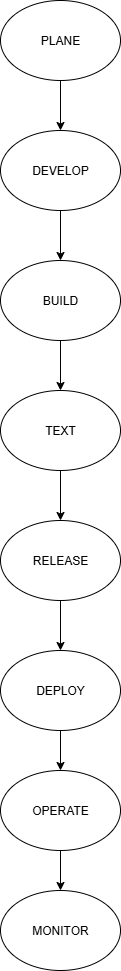

The diagram above was exported from draw.io. Its source (the exported page's mxGraphModel, read from the mxfile embedded in the PNG):
<mxGraphModel dx="1723" dy="950" grid="1" gridSize="10" guides="1" tooltips="1" connect="1" arrows="1" fold="1" page="1" pageScale="1" pageWidth="850" pageHeight="1100" math="0" shadow="0">
  <root>
    <mxCell id="0" />
    <mxCell id="1" parent="0" />
    <mxCell id="yRVPVBR3kPhmyAiZpAQS-3" value="PLANE" style="ellipse;whiteSpace=wrap;html=1;" vertex="1" parent="1">
      <mxGeometry x="350" y="50" width="120" height="80" as="geometry" />
    </mxCell>
    <mxCell id="yRVPVBR3kPhmyAiZpAQS-4" value="TEXT" style="ellipse;whiteSpace=wrap;html=1;" vertex="1" parent="1">
      <mxGeometry x="350" y="440" width="120" height="80" as="geometry" />
    </mxCell>
    <mxCell id="yRVPVBR3kPhmyAiZpAQS-5" value="BUILD" style="ellipse;whiteSpace=wrap;html=1;" vertex="1" parent="1">
      <mxGeometry x="350" y="310" width="120" height="80" as="geometry" />
    </mxCell>
    <mxCell id="yRVPVBR3kPhmyAiZpAQS-6" value="DEVELOP" style="ellipse;whiteSpace=wrap;html=1;" vertex="1" parent="1">
      <mxGeometry x="350" y="180" width="120" height="80" as="geometry" />
    </mxCell>
    <mxCell id="yRVPVBR3kPhmyAiZpAQS-7" value="DEPLOY" style="ellipse;whiteSpace=wrap;html=1;" vertex="1" parent="1">
      <mxGeometry x="350" y="700" width="120" height="80" as="geometry" />
    </mxCell>
    <mxCell id="yRVPVBR3kPhmyAiZpAQS-8" value="OPERATE" style="ellipse;whiteSpace=wrap;html=1;" vertex="1" parent="1">
      <mxGeometry x="350" y="820" width="120" height="80" as="geometry" />
    </mxCell>
    <mxCell id="yRVPVBR3kPhmyAiZpAQS-9" value="MONITOR" style="ellipse;whiteSpace=wrap;html=1;" vertex="1" parent="1">
      <mxGeometry x="350" y="940" width="120" height="80" as="geometry" />
    </mxCell>
    <mxCell id="yRVPVBR3kPhmyAiZpAQS-10" value="RELEASE" style="ellipse;whiteSpace=wrap;html=1;" vertex="1" parent="1">
      <mxGeometry x="350" y="570" width="120" height="80" as="geometry" />
    </mxCell>
    <mxCell id="yRVPVBR3kPhmyAiZpAQS-11" value="" style="endArrow=classic;html=1;rounded=0;exitX=0.5;exitY=1;exitDx=0;exitDy=0;entryX=0.5;entryY=0;entryDx=0;entryDy=0;" edge="1" parent="1" source="yRVPVBR3kPhmyAiZpAQS-3" target="yRVPVBR3kPhmyAiZpAQS-6">
      <mxGeometry width="50" height="50" relative="1" as="geometry">
        <mxPoint x="400" y="400" as="sourcePoint" />
        <mxPoint x="420" y="180" as="targetPoint" />
        <Array as="points" />
      </mxGeometry>
    </mxCell>
    <mxCell id="yRVPVBR3kPhmyAiZpAQS-12" value="" style="endArrow=classic;html=1;rounded=0;exitX=0.5;exitY=1;exitDx=0;exitDy=0;entryX=0.5;entryY=0;entryDx=0;entryDy=0;" edge="1" parent="1" source="yRVPVBR3kPhmyAiZpAQS-6" target="yRVPVBR3kPhmyAiZpAQS-5">
      <mxGeometry width="50" height="50" relative="1" as="geometry">
        <mxPoint x="400" y="390" as="sourcePoint" />
        <mxPoint x="450" y="340" as="targetPoint" />
      </mxGeometry>
    </mxCell>
    <mxCell id="yRVPVBR3kPhmyAiZpAQS-13" value="" style="endArrow=classic;html=1;rounded=0;entryX=0.5;entryY=0;entryDx=0;entryDy=0;exitX=0.5;exitY=1;exitDx=0;exitDy=0;" edge="1" parent="1" source="yRVPVBR3kPhmyAiZpAQS-5" target="yRVPVBR3kPhmyAiZpAQS-4">
      <mxGeometry width="50" height="50" relative="1" as="geometry">
        <mxPoint x="400" y="390" as="sourcePoint" />
        <mxPoint x="450" y="340" as="targetPoint" />
      </mxGeometry>
    </mxCell>
    <mxCell id="yRVPVBR3kPhmyAiZpAQS-14" value="" style="endArrow=classic;html=1;rounded=0;exitX=0.5;exitY=1;exitDx=0;exitDy=0;entryX=0.5;entryY=0;entryDx=0;entryDy=0;" edge="1" parent="1" source="yRVPVBR3kPhmyAiZpAQS-4" target="yRVPVBR3kPhmyAiZpAQS-10">
      <mxGeometry width="50" height="50" relative="1" as="geometry">
        <mxPoint x="400" y="590" as="sourcePoint" />
        <mxPoint x="410" y="560" as="targetPoint" />
      </mxGeometry>
    </mxCell>
    <mxCell id="yRVPVBR3kPhmyAiZpAQS-15" value="" style="endArrow=classic;html=1;rounded=0;exitX=0.5;exitY=1;exitDx=0;exitDy=0;entryX=0.5;entryY=0;entryDx=0;entryDy=0;" edge="1" parent="1" source="yRVPVBR3kPhmyAiZpAQS-10" target="yRVPVBR3kPhmyAiZpAQS-7">
      <mxGeometry width="50" height="50" relative="1" as="geometry">
        <mxPoint x="510" y="690" as="sourcePoint" />
        <mxPoint x="550" y="580" as="targetPoint" />
      </mxGeometry>
    </mxCell>
    <mxCell id="yRVPVBR3kPhmyAiZpAQS-16" value="" style="endArrow=classic;html=1;rounded=0;exitX=0.5;exitY=1;exitDx=0;exitDy=0;entryX=0.5;entryY=0;entryDx=0;entryDy=0;" edge="1" parent="1" source="yRVPVBR3kPhmyAiZpAQS-7" target="yRVPVBR3kPhmyAiZpAQS-8">
      <mxGeometry width="50" height="50" relative="1" as="geometry">
        <mxPoint x="405" y="780" as="sourcePoint" />
        <mxPoint x="445" y="740" as="targetPoint" />
      </mxGeometry>
    </mxCell>
    <mxCell id="yRVPVBR3kPhmyAiZpAQS-17" value="" style="endArrow=classic;html=1;rounded=0;entryX=0.5;entryY=0;entryDx=0;entryDy=0;exitX=0.5;exitY=1;exitDx=0;exitDy=0;" edge="1" parent="1" source="yRVPVBR3kPhmyAiZpAQS-8" target="yRVPVBR3kPhmyAiZpAQS-9">
      <mxGeometry width="50" height="50" relative="1" as="geometry">
        <mxPoint x="410" y="930" as="sourcePoint" />
        <mxPoint x="450" y="740" as="targetPoint" />
      </mxGeometry>
    </mxCell>
  </root>
</mxGraphModel>